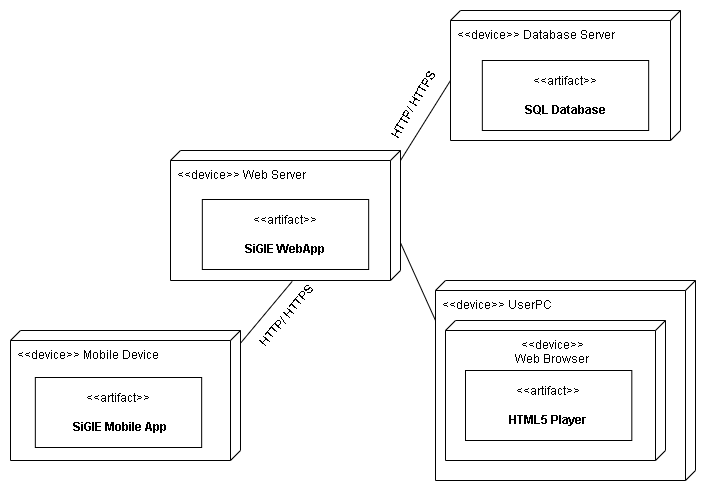

The diagram above was exported from draw.io. Its source (the exported page's mxGraphModel, read from the mxfile embedded in the PNG):
<mxGraphModel dx="1319" dy="548" grid="1" gridSize="10" guides="1" tooltips="1" connect="1" arrows="1" fold="1" page="1" pageScale="1" pageWidth="827" pageHeight="1169" math="0" shadow="0">
  <root>
    <mxCell id="0" />
    <mxCell id="1" parent="0" />
    <mxCell id="v0sXaV4ZI5te7mw_Hoq4-22" value="&amp;lt;&amp;lt;device&amp;gt;&amp;gt; UserPC" style="verticalAlign=top;align=left;shape=cube;size=10;direction=south;fontStyle=0;html=1;boundedLbl=1;spacingLeft=5;whiteSpace=wrap;" parent="1" vertex="1">
      <mxGeometry x="465" y="360" width="260" height="200" as="geometry" />
    </mxCell>
    <mxCell id="v0sXaV4ZI5te7mw_Hoq4-23" value="&lt;div&gt;&amp;lt;&amp;lt;device&amp;gt;&amp;gt;&lt;/div&gt;&lt;div&gt;Web Browser&lt;/div&gt;&lt;div&gt;&lt;br&gt;&lt;/div&gt;" style="verticalAlign=top;align=center;shape=cube;size=10;direction=south;html=1;boundedLbl=1;spacingLeft=5;whiteSpace=wrap;" parent="v0sXaV4ZI5te7mw_Hoq4-22" vertex="1">
      <mxGeometry width="220" height="140" relative="1" as="geometry">
        <mxPoint x="10" y="40" as="offset" />
      </mxGeometry>
    </mxCell>
    <mxCell id="v0sXaV4ZI5te7mw_Hoq4-25" value="&amp;lt;&amp;lt;artifact&amp;gt;&amp;gt;&lt;br&gt;&lt;br&gt;&lt;b&gt;HTML5 Player&lt;/b&gt;" style="html=1;align=center;verticalAlign=middle;dashed=0;whiteSpace=wrap;" parent="v0sXaV4ZI5te7mw_Hoq4-22" vertex="1">
      <mxGeometry x="30" y="90" width="166.32" height="70" as="geometry" />
    </mxCell>
    <mxCell id="v0sXaV4ZI5te7mw_Hoq4-26" value="&amp;lt;&amp;lt;device&amp;gt;&amp;gt; Database Server" style="verticalAlign=top;align=left;shape=cube;size=10;direction=south;fontStyle=0;html=1;boundedLbl=1;spacingLeft=5;whiteSpace=wrap;" parent="1" vertex="1">
      <mxGeometry x="480" y="90" width="230" height="130" as="geometry" />
    </mxCell>
    <mxCell id="v0sXaV4ZI5te7mw_Hoq4-28" value="&amp;lt;&amp;lt;artifact&amp;gt;&amp;gt;&lt;br&gt;&lt;br&gt;&lt;b&gt;SQL Database&lt;/b&gt;" style="html=1;align=center;verticalAlign=middle;dashed=0;whiteSpace=wrap;" parent="1" vertex="1">
      <mxGeometry x="511.84000000000003" y="140" width="166.32" height="70" as="geometry" />
    </mxCell>
    <mxCell id="v0sXaV4ZI5te7mw_Hoq4-29" value="" style="endArrow=none;html=1;rounded=0;entryX=0;entryY=0;entryDx=70;entryDy=230;entryPerimeter=0;exitX=0.077;exitY=0;exitDx=0;exitDy=0;exitPerimeter=0;" parent="1" target="v0sXaV4ZI5te7mw_Hoq4-26" edge="1" source="v0sXaV4ZI5te7mw_Hoq4-30">
      <mxGeometry width="50" height="50" relative="1" as="geometry">
        <mxPoint x="430" y="220" as="sourcePoint" />
        <mxPoint x="320" y="450" as="targetPoint" />
      </mxGeometry>
    </mxCell>
    <mxCell id="v0sXaV4ZI5te7mw_Hoq4-30" value="&amp;lt;&amp;lt;device&amp;gt;&amp;gt; Web Server" style="verticalAlign=top;align=left;shape=cube;size=10;direction=south;fontStyle=0;html=1;boundedLbl=1;spacingLeft=5;whiteSpace=wrap;" parent="1" vertex="1">
      <mxGeometry x="200" y="230" width="230" height="130" as="geometry" />
    </mxCell>
    <mxCell id="v0sXaV4ZI5te7mw_Hoq4-31" value="&amp;lt;&amp;lt;artifact&amp;gt;&amp;gt;&lt;br&gt;&lt;div&gt;&lt;b&gt;&lt;br&gt;&lt;/b&gt;&lt;/div&gt;&lt;div&gt;&amp;nbsp;&lt;b&gt;SiGIE WebApp&lt;/b&gt;&amp;nbsp;&lt;/div&gt;" style="html=1;align=center;verticalAlign=middle;dashed=0;whiteSpace=wrap;" parent="1" vertex="1">
      <mxGeometry x="231.84000000000003" y="279" width="166.32" height="70" as="geometry" />
    </mxCell>
    <mxCell id="Wp7yjvGYBKqXgGPREIW8-3" value="" style="endArrow=none;html=1;rounded=0;entryX=0;entryY=0;entryDx=70;entryDy=230;entryPerimeter=0;exitX=0.71;exitY=0;exitDx=0;exitDy=0;exitPerimeter=0;" edge="1" parent="1" source="v0sXaV4ZI5te7mw_Hoq4-30">
      <mxGeometry width="50" height="50" relative="1" as="geometry">
        <mxPoint x="325" y="490" as="sourcePoint" />
        <mxPoint x="465" y="400" as="targetPoint" />
      </mxGeometry>
    </mxCell>
    <mxCell id="Wp7yjvGYBKqXgGPREIW8-4" value="&amp;lt;&amp;lt;device&amp;gt;&amp;gt; Mobile Device" style="verticalAlign=top;align=left;shape=cube;size=10;direction=south;fontStyle=0;html=1;boundedLbl=1;spacingLeft=5;whiteSpace=wrap;" vertex="1" parent="1">
      <mxGeometry x="40" y="410" width="230" height="130" as="geometry" />
    </mxCell>
    <mxCell id="Wp7yjvGYBKqXgGPREIW8-5" value="&amp;lt;&amp;lt;artifact&amp;gt;&amp;gt;&lt;br&gt;&lt;div&gt;&lt;b&gt;&lt;br&gt;&lt;/b&gt;&lt;/div&gt;&lt;div&gt;&amp;nbsp;&lt;b&gt;SiGIE Mobile App&lt;/b&gt;&lt;/div&gt;" style="html=1;align=center;verticalAlign=middle;dashed=0;whiteSpace=wrap;" vertex="1" parent="1">
      <mxGeometry x="64.84000000000003" y="457" width="166.32" height="70" as="geometry" />
    </mxCell>
    <mxCell id="Wp7yjvGYBKqXgGPREIW8-6" value="" style="endArrow=none;html=1;rounded=0;entryX=1.007;entryY=0.471;entryDx=0;entryDy=0;entryPerimeter=0;exitX=0.1;exitY=0.001;exitDx=0;exitDy=0;exitPerimeter=0;" edge="1" parent="1" source="Wp7yjvGYBKqXgGPREIW8-4" target="v0sXaV4ZI5te7mw_Hoq4-30">
      <mxGeometry width="50" height="50" relative="1" as="geometry">
        <mxPoint x="280" y="420" as="sourcePoint" />
        <mxPoint x="375" y="518" as="targetPoint" />
      </mxGeometry>
    </mxCell>
    <mxCell id="Wp7yjvGYBKqXgGPREIW8-7" value="HTTP/ HTTPS" style="text;html=1;align=center;verticalAlign=middle;resizable=0;points=[];autosize=1;strokeColor=none;fillColor=none;rotation=-50;" vertex="1" parent="1">
      <mxGeometry x="266" y="381" width="100" height="30" as="geometry" />
    </mxCell>
    <mxCell id="Wp7yjvGYBKqXgGPREIW8-8" value="HTTP/ HTTPS" style="text;html=1;align=center;verticalAlign=middle;resizable=0;points=[];autosize=1;strokeColor=none;fillColor=none;rotation=-60;" vertex="1" parent="1">
      <mxGeometry x="393" y="170" width="100" height="30" as="geometry" />
    </mxCell>
  </root>
</mxGraphModel>